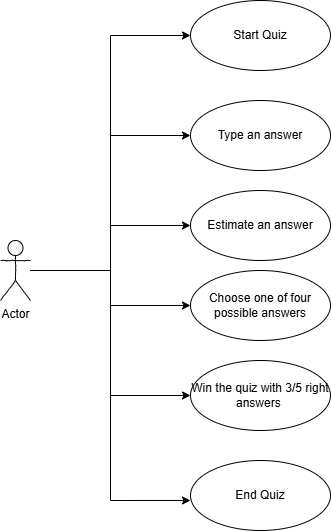

The diagram above was exported from draw.io. Its source (the exported page's mxGraphModel, read from the mxfile embedded in the PNG):
<mxGraphModel dx="719" dy="486" grid="1" gridSize="10" guides="1" tooltips="1" connect="1" arrows="1" fold="1" page="1" pageScale="1" pageWidth="827" pageHeight="1169" math="0" shadow="0">
  <root>
    <mxCell id="0" />
    <mxCell id="1" parent="0" />
    <mxCell id="IsxZa9K5eaozRp2qXtXe-7" style="edgeStyle=orthogonalEdgeStyle;rounded=0;orthogonalLoop=1;jettySize=auto;html=1;entryX=0;entryY=0.5;entryDx=0;entryDy=0;" edge="1" parent="1" source="IsxZa9K5eaozRp2qXtXe-1" target="IsxZa9K5eaozRp2qXtXe-6">
      <mxGeometry relative="1" as="geometry" />
    </mxCell>
    <mxCell id="IsxZa9K5eaozRp2qXtXe-8" style="edgeStyle=orthogonalEdgeStyle;rounded=0;orthogonalLoop=1;jettySize=auto;html=1;entryX=0;entryY=0.5;entryDx=0;entryDy=0;" edge="1" parent="1" source="IsxZa9K5eaozRp2qXtXe-1" target="IsxZa9K5eaozRp2qXtXe-4">
      <mxGeometry relative="1" as="geometry" />
    </mxCell>
    <mxCell id="IsxZa9K5eaozRp2qXtXe-9" style="edgeStyle=orthogonalEdgeStyle;rounded=0;orthogonalLoop=1;jettySize=auto;html=1;entryX=0;entryY=0.5;entryDx=0;entryDy=0;" edge="1" parent="1" source="IsxZa9K5eaozRp2qXtXe-1" target="IsxZa9K5eaozRp2qXtXe-5">
      <mxGeometry relative="1" as="geometry" />
    </mxCell>
    <mxCell id="IsxZa9K5eaozRp2qXtXe-10" style="edgeStyle=orthogonalEdgeStyle;rounded=0;orthogonalLoop=1;jettySize=auto;html=1;entryX=0;entryY=0.5;entryDx=0;entryDy=0;" edge="1" parent="1" source="IsxZa9K5eaozRp2qXtXe-1" target="IsxZa9K5eaozRp2qXtXe-2">
      <mxGeometry relative="1" as="geometry" />
    </mxCell>
    <mxCell id="IsxZa9K5eaozRp2qXtXe-12" style="edgeStyle=orthogonalEdgeStyle;rounded=0;orthogonalLoop=1;jettySize=auto;html=1;entryX=0;entryY=0.5;entryDx=0;entryDy=0;" edge="1" parent="1" source="IsxZa9K5eaozRp2qXtXe-1" target="IsxZa9K5eaozRp2qXtXe-11">
      <mxGeometry relative="1" as="geometry" />
    </mxCell>
    <mxCell id="IsxZa9K5eaozRp2qXtXe-1" value="Actor" style="shape=umlActor;verticalLabelPosition=bottom;labelBackgroundColor=#ffffff;verticalAlign=top;html=1;rounded=1;shadow=0;comic=1;strokeWidth=1;comic=1" vertex="1" parent="1">
      <mxGeometry x="90" y="410" width="30" height="60" as="geometry" />
    </mxCell>
    <mxCell id="IsxZa9K5eaozRp2qXtXe-2" value="Start Quiz" style="ellipse;whiteSpace=wrap;html=1;rounded=1;shadow=0;strokeWidth=1;comic=1;" vertex="1" parent="1">
      <mxGeometry x="280" y="170" width="140" height="70" as="geometry" />
    </mxCell>
    <mxCell id="IsxZa9K5eaozRp2qXtXe-4" value="Type an answer" style="ellipse;whiteSpace=wrap;html=1;rounded=1;shadow=0;strokeWidth=1;comic=1;" vertex="1" parent="1">
      <mxGeometry x="280" y="270" width="140" height="70" as="geometry" />
    </mxCell>
    <mxCell id="IsxZa9K5eaozRp2qXtXe-5" value="Choose one of four possible answers" style="ellipse;whiteSpace=wrap;html=1;rounded=1;shadow=0;strokeWidth=1;comic=1;" vertex="1" parent="1">
      <mxGeometry x="280" y="440" width="140" height="70" as="geometry" />
    </mxCell>
    <mxCell id="IsxZa9K5eaozRp2qXtXe-6" value="Estimate an answer" style="ellipse;whiteSpace=wrap;html=1;rounded=1;shadow=0;strokeWidth=1;comic=1;" vertex="1" parent="1">
      <mxGeometry x="280" y="360" width="140" height="70" as="geometry" />
    </mxCell>
    <mxCell id="IsxZa9K5eaozRp2qXtXe-11" value="Win the quiz with 3/5 right answers&amp;nbsp;" style="ellipse;whiteSpace=wrap;html=1;rounded=1;shadow=0;strokeWidth=1;comic=1;" vertex="1" parent="1">
      <mxGeometry x="280" y="530" width="140" height="70" as="geometry" />
    </mxCell>
    <mxCell id="IsxZa9K5eaozRp2qXtXe-13" value="End Quiz" style="ellipse;whiteSpace=wrap;html=1;rounded=1;shadow=0;strokeWidth=1;comic=1;" vertex="1" parent="1">
      <mxGeometry x="280" y="630" width="140" height="70" as="geometry" />
    </mxCell>
    <mxCell id="IsxZa9K5eaozRp2qXtXe-14" style="edgeStyle=orthogonalEdgeStyle;rounded=0;orthogonalLoop=1;jettySize=auto;html=1;entryX=0;entryY=0.571;entryDx=0;entryDy=0;entryPerimeter=0;" edge="1" parent="1" source="IsxZa9K5eaozRp2qXtXe-1" target="IsxZa9K5eaozRp2qXtXe-13">
      <mxGeometry relative="1" as="geometry" />
    </mxCell>
  </root>
</mxGraphModel>